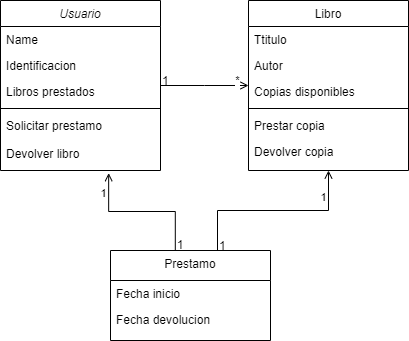

The diagram above was exported from draw.io. Its source (the exported page's mxGraphModel, read from the mxfile embedded in the PNG):
<mxGraphModel dx="1211" dy="521" grid="1" gridSize="10" guides="1" tooltips="1" connect="1" arrows="1" fold="1" page="1" pageScale="1" pageWidth="827" pageHeight="1169" math="0" shadow="0">
  <root>
    <mxCell id="WIyWlLk6GJQsqaUBKTNV-0" />
    <mxCell id="WIyWlLk6GJQsqaUBKTNV-1" parent="WIyWlLk6GJQsqaUBKTNV-0" />
    <mxCell id="zkfFHV4jXpPFQw0GAbJ--0" value="Usuario" style="swimlane;fontStyle=2;align=center;verticalAlign=top;childLayout=stackLayout;horizontal=1;startSize=26;horizontalStack=0;resizeParent=1;resizeLast=0;collapsible=1;marginBottom=0;rounded=0;shadow=0;strokeWidth=1;" parent="WIyWlLk6GJQsqaUBKTNV-1" vertex="1">
      <mxGeometry x="260" y="120" width="160" height="170" as="geometry">
        <mxRectangle x="230" y="140" width="160" height="26" as="alternateBounds" />
      </mxGeometry>
    </mxCell>
    <mxCell id="zkfFHV4jXpPFQw0GAbJ--1" value="Name" style="text;align=left;verticalAlign=top;spacingLeft=4;spacingRight=4;overflow=hidden;rotatable=0;points=[[0,0.5],[1,0.5]];portConstraint=eastwest;" parent="zkfFHV4jXpPFQw0GAbJ--0" vertex="1">
      <mxGeometry y="26" width="160" height="26" as="geometry" />
    </mxCell>
    <mxCell id="zkfFHV4jXpPFQw0GAbJ--2" value="Identificacion" style="text;align=left;verticalAlign=top;spacingLeft=4;spacingRight=4;overflow=hidden;rotatable=0;points=[[0,0.5],[1,0.5]];portConstraint=eastwest;rounded=0;shadow=0;html=0;" parent="zkfFHV4jXpPFQw0GAbJ--0" vertex="1">
      <mxGeometry y="52" width="160" height="26" as="geometry" />
    </mxCell>
    <mxCell id="zkfFHV4jXpPFQw0GAbJ--3" value="Libros prestados" style="text;align=left;verticalAlign=top;spacingLeft=4;spacingRight=4;overflow=hidden;rotatable=0;points=[[0,0.5],[1,0.5]];portConstraint=eastwest;rounded=0;shadow=0;html=0;" parent="zkfFHV4jXpPFQw0GAbJ--0" vertex="1">
      <mxGeometry y="78" width="160" height="26" as="geometry" />
    </mxCell>
    <mxCell id="zkfFHV4jXpPFQw0GAbJ--4" value="" style="line;html=1;strokeWidth=1;align=left;verticalAlign=middle;spacingTop=-1;spacingLeft=3;spacingRight=3;rotatable=0;labelPosition=right;points=[];portConstraint=eastwest;" parent="zkfFHV4jXpPFQw0GAbJ--0" vertex="1">
      <mxGeometry y="104" width="160" height="8" as="geometry" />
    </mxCell>
    <mxCell id="zkfFHV4jXpPFQw0GAbJ--5" value="Solicitar prestamo" style="text;align=left;verticalAlign=top;spacingLeft=4;spacingRight=4;overflow=hidden;rotatable=0;points=[[0,0.5],[1,0.5]];portConstraint=eastwest;" parent="zkfFHV4jXpPFQw0GAbJ--0" vertex="1">
      <mxGeometry y="112" width="160" height="28" as="geometry" />
    </mxCell>
    <mxCell id="Gz8VnhcDzbnMuCLybEuj-6" value="Devolver libro" style="text;align=left;verticalAlign=top;spacingLeft=4;spacingRight=4;overflow=hidden;rotatable=0;points=[[0,0.5],[1,0.5]];portConstraint=eastwest;" vertex="1" parent="zkfFHV4jXpPFQw0GAbJ--0">
      <mxGeometry y="140" width="160" height="28" as="geometry" />
    </mxCell>
    <mxCell id="zkfFHV4jXpPFQw0GAbJ--6" value="Prestamo" style="swimlane;fontStyle=0;align=center;verticalAlign=top;childLayout=stackLayout;horizontal=1;startSize=30;horizontalStack=0;resizeParent=1;resizeLast=0;collapsible=1;marginBottom=0;rounded=0;shadow=0;strokeWidth=1;" parent="WIyWlLk6GJQsqaUBKTNV-1" vertex="1">
      <mxGeometry x="370" y="370" width="160" height="90" as="geometry">
        <mxRectangle x="130" y="380" width="160" height="26" as="alternateBounds" />
      </mxGeometry>
    </mxCell>
    <mxCell id="zkfFHV4jXpPFQw0GAbJ--7" value="Fecha inicio" style="text;align=left;verticalAlign=top;spacingLeft=4;spacingRight=4;overflow=hidden;rotatable=0;points=[[0,0.5],[1,0.5]];portConstraint=eastwest;" parent="zkfFHV4jXpPFQw0GAbJ--6" vertex="1">
      <mxGeometry y="30" width="160" height="26" as="geometry" />
    </mxCell>
    <mxCell id="zkfFHV4jXpPFQw0GAbJ--8" value="Fecha devolucion" style="text;align=left;verticalAlign=top;spacingLeft=4;spacingRight=4;overflow=hidden;rotatable=0;points=[[0,0.5],[1,0.5]];portConstraint=eastwest;rounded=0;shadow=0;html=0;" parent="zkfFHV4jXpPFQw0GAbJ--6" vertex="1">
      <mxGeometry y="56" width="160" height="26" as="geometry" />
    </mxCell>
    <mxCell id="zkfFHV4jXpPFQw0GAbJ--17" value="Libro" style="swimlane;fontStyle=0;align=center;verticalAlign=top;childLayout=stackLayout;horizontal=1;startSize=26;horizontalStack=0;resizeParent=1;resizeLast=0;collapsible=1;marginBottom=0;rounded=0;shadow=0;strokeWidth=1;" parent="WIyWlLk6GJQsqaUBKTNV-1" vertex="1">
      <mxGeometry x="508" y="120" width="160" height="170" as="geometry">
        <mxRectangle x="550" y="140" width="160" height="26" as="alternateBounds" />
      </mxGeometry>
    </mxCell>
    <mxCell id="zkfFHV4jXpPFQw0GAbJ--18" value="Ttitulo" style="text;align=left;verticalAlign=top;spacingLeft=4;spacingRight=4;overflow=hidden;rotatable=0;points=[[0,0.5],[1,0.5]];portConstraint=eastwest;" parent="zkfFHV4jXpPFQw0GAbJ--17" vertex="1">
      <mxGeometry y="26" width="160" height="26" as="geometry" />
    </mxCell>
    <mxCell id="zkfFHV4jXpPFQw0GAbJ--19" value="Autor" style="text;align=left;verticalAlign=top;spacingLeft=4;spacingRight=4;overflow=hidden;rotatable=0;points=[[0,0.5],[1,0.5]];portConstraint=eastwest;rounded=0;shadow=0;html=0;" parent="zkfFHV4jXpPFQw0GAbJ--17" vertex="1">
      <mxGeometry y="52" width="160" height="26" as="geometry" />
    </mxCell>
    <mxCell id="zkfFHV4jXpPFQw0GAbJ--20" value="Copias disponibles" style="text;align=left;verticalAlign=top;spacingLeft=4;spacingRight=4;overflow=hidden;rotatable=0;points=[[0,0.5],[1,0.5]];portConstraint=eastwest;rounded=0;shadow=0;html=0;" parent="zkfFHV4jXpPFQw0GAbJ--17" vertex="1">
      <mxGeometry y="78" width="160" height="26" as="geometry" />
    </mxCell>
    <mxCell id="zkfFHV4jXpPFQw0GAbJ--23" value="" style="line;html=1;strokeWidth=1;align=left;verticalAlign=middle;spacingTop=-1;spacingLeft=3;spacingRight=3;rotatable=0;labelPosition=right;points=[];portConstraint=eastwest;" parent="zkfFHV4jXpPFQw0GAbJ--17" vertex="1">
      <mxGeometry y="104" width="160" height="8" as="geometry" />
    </mxCell>
    <mxCell id="zkfFHV4jXpPFQw0GAbJ--25" value="Prestar copia" style="text;align=left;verticalAlign=top;spacingLeft=4;spacingRight=4;overflow=hidden;rotatable=0;points=[[0,0.5],[1,0.5]];portConstraint=eastwest;" parent="zkfFHV4jXpPFQw0GAbJ--17" vertex="1">
      <mxGeometry y="112" width="160" height="26" as="geometry" />
    </mxCell>
    <mxCell id="Gz8VnhcDzbnMuCLybEuj-5" value="Devolver copia" style="text;align=left;verticalAlign=top;spacingLeft=4;spacingRight=4;overflow=hidden;rotatable=0;points=[[0,0.5],[1,0.5]];portConstraint=eastwest;" vertex="1" parent="zkfFHV4jXpPFQw0GAbJ--17">
      <mxGeometry y="138" width="160" height="26" as="geometry" />
    </mxCell>
    <mxCell id="zkfFHV4jXpPFQw0GAbJ--26" value="" style="endArrow=open;shadow=0;strokeWidth=1;rounded=0;endFill=1;edgeStyle=elbowEdgeStyle;elbow=vertical;" parent="WIyWlLk6GJQsqaUBKTNV-1" source="zkfFHV4jXpPFQw0GAbJ--0" target="zkfFHV4jXpPFQw0GAbJ--17" edge="1">
      <mxGeometry x="0.5" y="41" relative="1" as="geometry">
        <mxPoint x="380" y="192" as="sourcePoint" />
        <mxPoint x="540" y="192" as="targetPoint" />
        <mxPoint x="-40" y="32" as="offset" />
      </mxGeometry>
    </mxCell>
    <mxCell id="zkfFHV4jXpPFQw0GAbJ--27" value="1" style="resizable=0;align=left;verticalAlign=bottom;labelBackgroundColor=none;fontSize=12;" parent="zkfFHV4jXpPFQw0GAbJ--26" connectable="0" vertex="1">
      <mxGeometry x="-1" relative="1" as="geometry">
        <mxPoint y="4" as="offset" />
      </mxGeometry>
    </mxCell>
    <mxCell id="Gz8VnhcDzbnMuCLybEuj-0" value="*" style="edgeLabel;html=1;align=center;verticalAlign=middle;resizable=0;points=[];" vertex="1" connectable="0" parent="zkfFHV4jXpPFQw0GAbJ--26">
      <mxGeometry x="0.7274" y="6" relative="1" as="geometry">
        <mxPoint as="offset" />
      </mxGeometry>
    </mxCell>
    <mxCell id="Gz8VnhcDzbnMuCLybEuj-11" value="" style="endArrow=open;shadow=0;strokeWidth=1;rounded=0;endFill=1;edgeStyle=elbowEdgeStyle;elbow=vertical;entryX=0.676;entryY=1.167;entryDx=0;entryDy=0;entryPerimeter=0;exitX=0.405;exitY=-0.006;exitDx=0;exitDy=0;exitPerimeter=0;" edge="1" parent="WIyWlLk6GJQsqaUBKTNV-1" source="zkfFHV4jXpPFQw0GAbJ--6" target="Gz8VnhcDzbnMuCLybEuj-6">
      <mxGeometry x="0.5" y="41" relative="1" as="geometry">
        <mxPoint x="414" y="320" as="sourcePoint" />
        <mxPoint x="502" y="320" as="targetPoint" />
        <mxPoint x="-40" y="32" as="offset" />
      </mxGeometry>
    </mxCell>
    <mxCell id="Gz8VnhcDzbnMuCLybEuj-12" value="1" style="resizable=0;align=left;verticalAlign=bottom;labelBackgroundColor=none;fontSize=12;" connectable="0" vertex="1" parent="Gz8VnhcDzbnMuCLybEuj-11">
      <mxGeometry x="-1" relative="1" as="geometry">
        <mxPoint y="4" as="offset" />
      </mxGeometry>
    </mxCell>
    <mxCell id="Gz8VnhcDzbnMuCLybEuj-13" value="1" style="edgeLabel;html=1;align=center;verticalAlign=middle;resizable=0;points=[];" vertex="1" connectable="0" parent="Gz8VnhcDzbnMuCLybEuj-11">
      <mxGeometry x="0.7274" y="6" relative="1" as="geometry">
        <mxPoint as="offset" />
      </mxGeometry>
    </mxCell>
    <mxCell id="Gz8VnhcDzbnMuCLybEuj-14" value="" style="endArrow=open;shadow=0;strokeWidth=1;rounded=0;endFill=1;edgeStyle=elbowEdgeStyle;elbow=vertical;entryX=0.5;entryY=1;entryDx=0;entryDy=0;exitX=0.405;exitY=-0.006;exitDx=0;exitDy=0;exitPerimeter=0;" edge="1" parent="WIyWlLk6GJQsqaUBKTNV-1" target="zkfFHV4jXpPFQw0GAbJ--17">
      <mxGeometry x="0.5" y="41" relative="1" as="geometry">
        <mxPoint x="477" y="370" as="sourcePoint" />
        <mxPoint x="410" y="294" as="targetPoint" />
        <mxPoint x="-40" y="32" as="offset" />
      </mxGeometry>
    </mxCell>
    <mxCell id="Gz8VnhcDzbnMuCLybEuj-15" value="1" style="resizable=0;align=left;verticalAlign=bottom;labelBackgroundColor=none;fontSize=12;" connectable="0" vertex="1" parent="Gz8VnhcDzbnMuCLybEuj-14">
      <mxGeometry x="-1" relative="1" as="geometry">
        <mxPoint y="4" as="offset" />
      </mxGeometry>
    </mxCell>
    <mxCell id="Gz8VnhcDzbnMuCLybEuj-16" value="1" style="edgeLabel;html=1;align=center;verticalAlign=middle;resizable=0;points=[];" vertex="1" connectable="0" parent="Gz8VnhcDzbnMuCLybEuj-14">
      <mxGeometry x="0.7274" y="6" relative="1" as="geometry">
        <mxPoint as="offset" />
      </mxGeometry>
    </mxCell>
  </root>
</mxGraphModel>